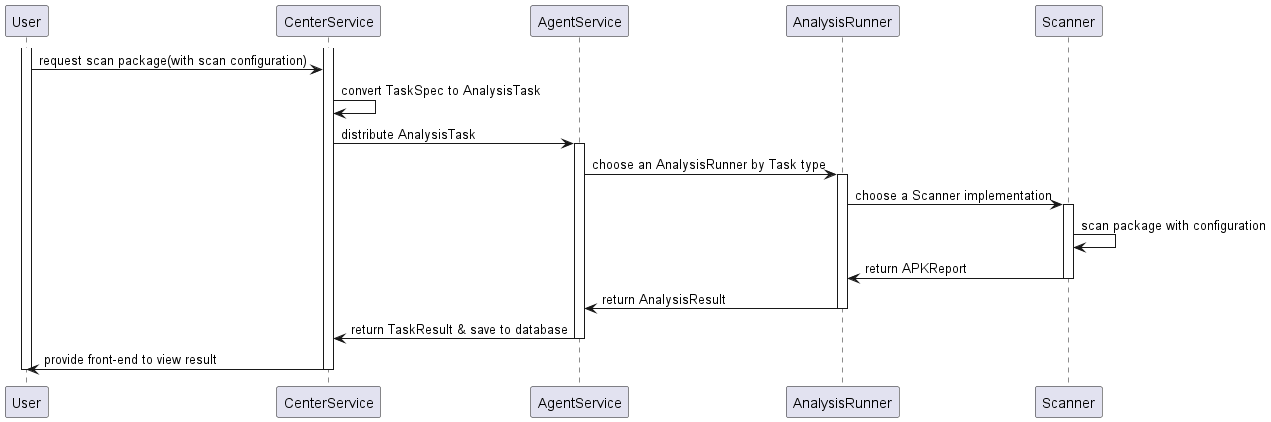

The diagram above was rendered by PlantUML. Its source (embedded in the PNG):
@startuml package_scanner_design_sequence
participant User
participant CenterService
participant AgentService
participant AnalysisRunner
participant Scanner

activate User
activate CenterService
User -> CenterService : request scan package(with scan configuration)

CenterService -> CenterService : convert TaskSpec to AnalysisTask
CenterService -> AgentService : distribute AnalysisTask
activate AgentService

AgentService -> AnalysisRunner : choose an AnalysisRunner by Task type
activate AnalysisRunner

AnalysisRunner -> Scanner : choose a Scanner implementation
activate Scanner
Scanner -> Scanner : scan package with configuration
Scanner -> AnalysisRunner : return APKReport
deactivate Scanner
AnalysisRunner -> AgentService : return AnalysisResult
deactivate AnalysisRunner
AgentService -> CenterService : return TaskResult & save to database
deactivate AgentService
CenterService -> User : provide front-end to view result
deactivate CenterService
deactivate User

@enduml